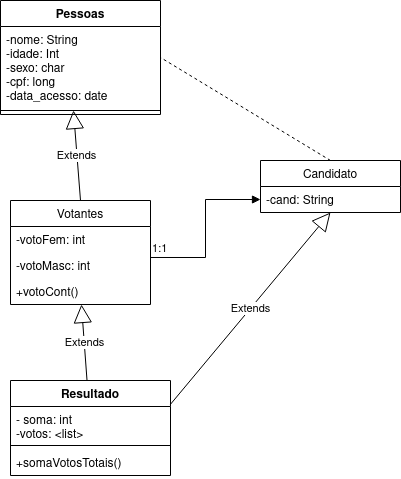

The diagram above was exported from draw.io. Its source (the exported page's mxGraphModel, read from the mxfile embedded in the PNG):
<mxGraphModel dx="868" dy="442" grid="1" gridSize="10" guides="1" tooltips="1" connect="1" arrows="1" fold="1" page="1" pageScale="1" pageWidth="827" pageHeight="1169" math="0" shadow="0">
  <root>
    <mxCell id="WIyWlLk6GJQsqaUBKTNV-0" />
    <mxCell id="WIyWlLk6GJQsqaUBKTNV-1" parent="WIyWlLk6GJQsqaUBKTNV-0" />
    <mxCell id="EXxD0LImqyKQ6yYd3ePh-0" value="Pessoas" style="swimlane;fontStyle=1;align=center;verticalAlign=top;childLayout=stackLayout;horizontal=1;startSize=26;horizontalStack=0;resizeParent=1;resizeParentMax=0;resizeLast=0;collapsible=1;marginBottom=0;" vertex="1" parent="WIyWlLk6GJQsqaUBKTNV-1">
      <mxGeometry x="70" y="50" width="160" height="114" as="geometry" />
    </mxCell>
    <mxCell id="EXxD0LImqyKQ6yYd3ePh-1" value="-nome: String&#10;-idade: Int&#10;-sexo: char&#10;-cpf: long&#10;-data_acesso: date" style="text;strokeColor=none;fillColor=none;align=left;verticalAlign=top;spacingLeft=4;spacingRight=4;overflow=hidden;rotatable=0;points=[[0,0.5],[1,0.5]];portConstraint=eastwest;strokeWidth=1;" vertex="1" parent="EXxD0LImqyKQ6yYd3ePh-0">
      <mxGeometry y="26" width="160" height="80" as="geometry" />
    </mxCell>
    <mxCell id="EXxD0LImqyKQ6yYd3ePh-2" value="" style="line;strokeWidth=1;fillColor=none;align=left;verticalAlign=middle;spacingTop=-1;spacingLeft=3;spacingRight=3;rotatable=0;labelPosition=right;points=[];portConstraint=eastwest;strokeColor=inherit;" vertex="1" parent="EXxD0LImqyKQ6yYd3ePh-0">
      <mxGeometry y="106" width="160" height="8" as="geometry" />
    </mxCell>
    <mxCell id="EXxD0LImqyKQ6yYd3ePh-12" value="Votantes" style="swimlane;fontStyle=0;childLayout=stackLayout;horizontal=1;startSize=26;fillColor=none;horizontalStack=0;resizeParent=1;resizeParentMax=0;resizeLast=0;collapsible=1;marginBottom=0;strokeWidth=1;" vertex="1" parent="WIyWlLk6GJQsqaUBKTNV-1">
      <mxGeometry x="80" y="250" width="140" height="104" as="geometry" />
    </mxCell>
    <mxCell id="EXxD0LImqyKQ6yYd3ePh-13" value="-votoFem: int" style="text;strokeColor=none;fillColor=none;align=left;verticalAlign=top;spacingLeft=4;spacingRight=4;overflow=hidden;rotatable=0;points=[[0,0.5],[1,0.5]];portConstraint=eastwest;strokeWidth=1;" vertex="1" parent="EXxD0LImqyKQ6yYd3ePh-12">
      <mxGeometry y="26" width="140" height="26" as="geometry" />
    </mxCell>
    <mxCell id="EXxD0LImqyKQ6yYd3ePh-14" value="-votoMasc: int" style="text;strokeColor=none;fillColor=none;align=left;verticalAlign=top;spacingLeft=4;spacingRight=4;overflow=hidden;rotatable=0;points=[[0,0.5],[1,0.5]];portConstraint=eastwest;strokeWidth=1;" vertex="1" parent="EXxD0LImqyKQ6yYd3ePh-12">
      <mxGeometry y="52" width="140" height="26" as="geometry" />
    </mxCell>
    <mxCell id="EXxD0LImqyKQ6yYd3ePh-15" value="+votoCont()" style="text;strokeColor=none;fillColor=none;align=left;verticalAlign=top;spacingLeft=4;spacingRight=4;overflow=hidden;rotatable=0;points=[[0,0.5],[1,0.5]];portConstraint=eastwest;strokeWidth=1;" vertex="1" parent="EXxD0LImqyKQ6yYd3ePh-12">
      <mxGeometry y="78" width="140" height="26" as="geometry" />
    </mxCell>
    <mxCell id="EXxD0LImqyKQ6yYd3ePh-20" value="Resultado" style="swimlane;fontStyle=1;align=center;verticalAlign=top;childLayout=stackLayout;horizontal=1;startSize=26;horizontalStack=0;resizeParent=1;resizeParentMax=0;resizeLast=0;collapsible=1;marginBottom=0;strokeWidth=1;" vertex="1" parent="WIyWlLk6GJQsqaUBKTNV-1">
      <mxGeometry x="80" y="430" width="160" height="95" as="geometry" />
    </mxCell>
    <mxCell id="EXxD0LImqyKQ6yYd3ePh-21" value="- soma: int&#10;-votos: &lt;list&gt;&#10;" style="text;strokeColor=none;fillColor=none;align=left;verticalAlign=top;spacingLeft=4;spacingRight=4;overflow=hidden;rotatable=0;points=[[0,0.5],[1,0.5]];portConstraint=eastwest;strokeWidth=1;" vertex="1" parent="EXxD0LImqyKQ6yYd3ePh-20">
      <mxGeometry y="26" width="160" height="35" as="geometry" />
    </mxCell>
    <mxCell id="EXxD0LImqyKQ6yYd3ePh-22" value="" style="line;strokeWidth=1;fillColor=none;align=left;verticalAlign=middle;spacingTop=-1;spacingLeft=3;spacingRight=3;rotatable=0;labelPosition=right;points=[];portConstraint=eastwest;strokeColor=inherit;" vertex="1" parent="EXxD0LImqyKQ6yYd3ePh-20">
      <mxGeometry y="61" width="160" height="8" as="geometry" />
    </mxCell>
    <mxCell id="EXxD0LImqyKQ6yYd3ePh-23" value="+somaVotosTotais()" style="text;strokeColor=none;fillColor=none;align=left;verticalAlign=top;spacingLeft=4;spacingRight=4;overflow=hidden;rotatable=0;points=[[0,0.5],[1,0.5]];portConstraint=eastwest;strokeWidth=1;" vertex="1" parent="EXxD0LImqyKQ6yYd3ePh-20">
      <mxGeometry y="69" width="160" height="26" as="geometry" />
    </mxCell>
    <mxCell id="EXxD0LImqyKQ6yYd3ePh-30" value="Candidato" style="swimlane;fontStyle=0;childLayout=stackLayout;horizontal=1;startSize=26;fillColor=none;horizontalStack=0;resizeParent=1;resizeParentMax=0;resizeLast=0;collapsible=1;marginBottom=0;strokeWidth=1;" vertex="1" parent="WIyWlLk6GJQsqaUBKTNV-1">
      <mxGeometry x="330" y="210" width="140" height="52" as="geometry" />
    </mxCell>
    <mxCell id="EXxD0LImqyKQ6yYd3ePh-33" value="-cand: String" style="text;strokeColor=none;fillColor=none;align=left;verticalAlign=top;spacingLeft=4;spacingRight=4;overflow=hidden;rotatable=0;points=[[0,0.5],[1,0.5]];portConstraint=eastwest;strokeWidth=1;" vertex="1" parent="EXxD0LImqyKQ6yYd3ePh-30">
      <mxGeometry y="26" width="140" height="26" as="geometry" />
    </mxCell>
    <mxCell id="EXxD0LImqyKQ6yYd3ePh-36" value="" style="endArrow=none;dashed=1;html=1;rounded=0;entryX=1;entryY=0.5;entryDx=0;entryDy=0;exitX=0.5;exitY=0;exitDx=0;exitDy=0;" edge="1" parent="WIyWlLk6GJQsqaUBKTNV-1" source="EXxD0LImqyKQ6yYd3ePh-30" target="EXxD0LImqyKQ6yYd3ePh-0">
      <mxGeometry width="50" height="50" relative="1" as="geometry">
        <mxPoint x="330" y="160" as="sourcePoint" />
        <mxPoint x="380" y="110" as="targetPoint" />
      </mxGeometry>
    </mxCell>
    <mxCell id="EXxD0LImqyKQ6yYd3ePh-38" value="" style="endArrow=block;endFill=1;html=1;edgeStyle=orthogonalEdgeStyle;align=left;verticalAlign=top;rounded=0;exitX=1;exitY=0.192;exitDx=0;exitDy=0;exitPerimeter=0;" edge="1" parent="WIyWlLk6GJQsqaUBKTNV-1" source="EXxD0LImqyKQ6yYd3ePh-14" target="EXxD0LImqyKQ6yYd3ePh-33">
      <mxGeometry x="-1" relative="1" as="geometry">
        <mxPoint x="230" y="360" as="sourcePoint" />
        <mxPoint x="390" y="360" as="targetPoint" />
      </mxGeometry>
    </mxCell>
    <mxCell id="EXxD0LImqyKQ6yYd3ePh-39" value="1:1" style="edgeLabel;resizable=0;html=1;align=left;verticalAlign=bottom;strokeWidth=1;" connectable="0" vertex="1" parent="EXxD0LImqyKQ6yYd3ePh-38">
      <mxGeometry x="-1" relative="1" as="geometry" />
    </mxCell>
    <mxCell id="EXxD0LImqyKQ6yYd3ePh-41" value="Extends" style="endArrow=block;endSize=16;endFill=0;html=1;rounded=0;entryX=0.456;entryY=1.05;entryDx=0;entryDy=0;entryPerimeter=0;exitX=0.5;exitY=0;exitDx=0;exitDy=0;" edge="1" parent="WIyWlLk6GJQsqaUBKTNV-1" source="EXxD0LImqyKQ6yYd3ePh-12" target="EXxD0LImqyKQ6yYd3ePh-1">
      <mxGeometry width="160" relative="1" as="geometry">
        <mxPoint x="240" y="300" as="sourcePoint" />
        <mxPoint x="400" y="300" as="targetPoint" />
      </mxGeometry>
    </mxCell>
    <mxCell id="EXxD0LImqyKQ6yYd3ePh-42" value="Extends" style="endArrow=block;endSize=16;endFill=0;html=1;rounded=0;" edge="1" parent="WIyWlLk6GJQsqaUBKTNV-1" source="EXxD0LImqyKQ6yYd3ePh-20" target="EXxD0LImqyKQ6yYd3ePh-15">
      <mxGeometry width="160" relative="1" as="geometry">
        <mxPoint x="160" y="260" as="sourcePoint" />
        <mxPoint x="152.96000000000004" y="170" as="targetPoint" />
      </mxGeometry>
    </mxCell>
    <mxCell id="EXxD0LImqyKQ6yYd3ePh-43" value="Extends" style="endArrow=block;endSize=16;endFill=0;html=1;rounded=0;entryX=0.5;entryY=1;entryDx=0;entryDy=0;exitX=1;exitY=0.25;exitDx=0;exitDy=0;" edge="1" parent="WIyWlLk6GJQsqaUBKTNV-1" source="EXxD0LImqyKQ6yYd3ePh-20" target="EXxD0LImqyKQ6yYd3ePh-30">
      <mxGeometry width="160" relative="1" as="geometry">
        <mxPoint x="240" y="330" as="sourcePoint" />
        <mxPoint x="400" y="330" as="targetPoint" />
      </mxGeometry>
    </mxCell>
  </root>
</mxGraphModel>